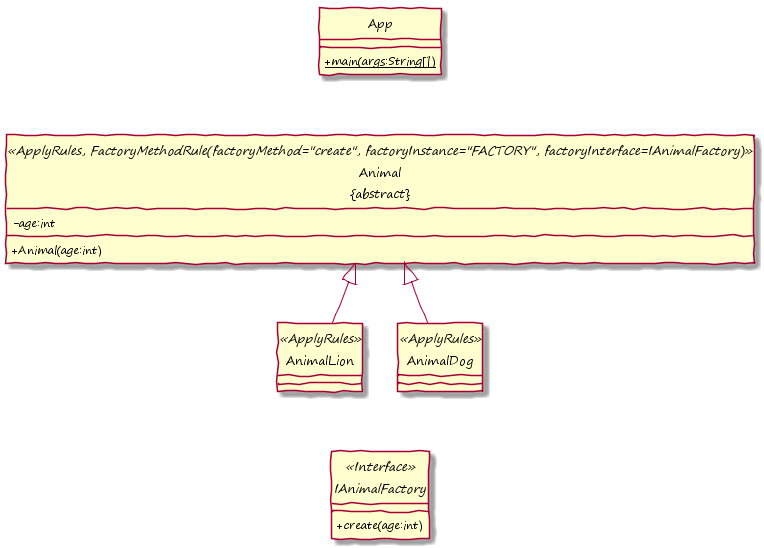

The diagram above was rendered by PlantUML. Its source (embedded in the PNG):
@startuml

hide circle
skinparam handwritten true
skinparam DefaultFontName "Segoe Print"
skinparam classAttributeIconSize 0
!pragma horizontalLineBetweenDifferentPackageAllowed

class App {
	{static} +main(args:String[])
}

interface IAnimalFactory <<Interface>> {
	+create(age:int)
}

class "Animal\n&#123;abstract&#125;" as Animal <<ApplyRules, FactoryMethodRule(factoryMethod="create", factoryInstance="FACTORY", factoryInterface=IAnimalFactory)>> {
	-age:int
	+Animal(age:int)
}

class AnimalLion <<ApplyRules>> {
}

class AnimalDog <<ApplyRules>> {
}

Animal <|-down- AnimalLion
Animal <|-down- AnimalDog

Animal <-down[hidden]- App
AnimalLion <-up[hidden]- IAnimalFactory
AnimalDog <-up[hidden]- IAnimalFactory

@enduml